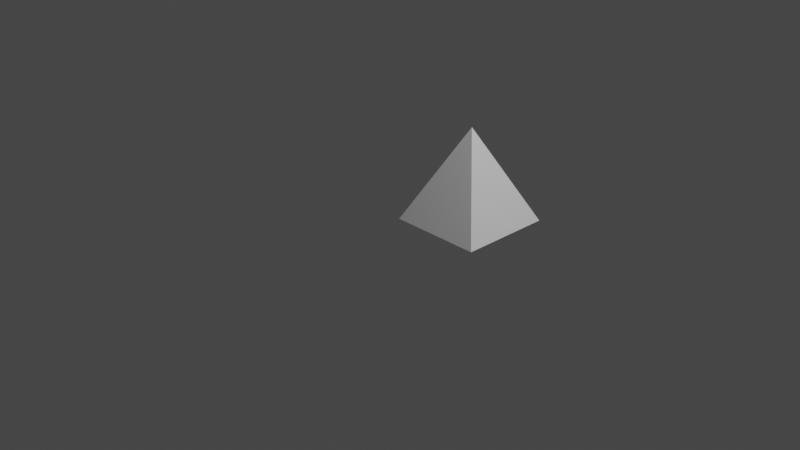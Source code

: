 # Source: python-forma-persanalizada-piramide.blend  (saved by Blender 3.5.10; exported with 4.5.12 LTS)
import bpy
from mathutils import Matrix  # noqa: F401  (used for matrix-valued properties, if any)

bpy.ops.wm.read_factory_settings(use_empty=True)
scene = bpy.context.scene
scene.name = 'Scene'

# ---- collections
col_collection = bpy.data.collections.new('Collection'); scene.collection.children.link(col_collection)

# ---- world
world_world = bpy.data.worlds.new('World'); scene.world = world_world
world_world.use_nodes = True; world_world.node_tree.nodes.clear()
_N = world_world.node_tree.nodes; _L = world_world.node_tree.links
n0 = _N.new('ShaderNodeOutputWorld'); n0.name = 'World Output'; n0.location = (300, 300)
n1 = _N.new('ShaderNodeBackground'); n1.name = 'Background'; n1.location = (10, 300)
n1.inputs[0].default_value = (0.05088, 0.05088, 0.05088, 1.0)
_L.new(n1.outputs[0], n0.inputs[0])
n0.is_active_output = True
world_world.color = (0.05088, 0.05088, 0.05088)
world_world.use_sun_shadow = False
world_world.sun_shadow_jitter_overblur = 0.0

# ---- cameras
cam_camera = bpy.data.cameras.new('Camera')
cam_camera.clip_end = 100.0
cam_camera.ortho_scale = 7.314

# ---- lights
light_light = bpy.data.lights.new('Light', 'POINT')
light_light.transmission_factor = 0.0
light_light.energy = 1000.0
light_light.shadow_soft_size = 0.1
light_light.shadow_maximum_resolution = 0.006
light_light.use_absolute_resolution = True

# ---- meshes
me_migeometria = bpy.data.meshes.new('MiGeometria')
me_migeometria.from_pydata([(0.0, 0.0, 0.0), (1.0, 0.0, 0.0), (0.0, 1.0, 0.0), (0.0, 0.5, 0.0), (0.5, 0.0, 0.0), (0.5, 0.5, 0.0), (0.0, 0.25, 0.0), (0.75, 0.0, 0.0), (0.25, 0.75, 0.0), (0.0, 0.75, 0.0), (0.25, 0.0, 0.0), (0.75, 0.25, 0.0), (0.25, 0.5, 0.0), (0.25, 0.25, 0.0), (0.5, 0.25, 0.0)], [], [(0, 10, 6), (3, 12, 9), (3, 13, 12), (4, 7, 14), (14, 11, 5), (14, 7, 11), (7, 1, 11), (12, 14, 5), (12, 13, 14), (13, 4, 14), (9, 8, 2), (9, 12, 8), (12, 5, 8), (6, 13, 3), (6, 10, 13), (10, 4, 13)])
me_migeometria.update()
me_migeometria_001 = bpy.data.meshes.new('MiGeometria.001')
me_migeometria_001.from_pydata([(0.0, 0.0, 0.0), (1.0, 0.0, 0.0), (1.0, 1.0, 0.0), (0.0, 1.0, 0.0), (0.5, 0.5, 1.0), (0.0, 0.5, 0.0), (0.5, 0.0, 0.0), (1.0, 0.5, 0.0), (0.5, 1.0, 0.0), (0.25, 0.25, 0.5), (0.75, 0.25, 0.5), (0.75, 0.75, 0.5), (0.25, 0.75, 0.5), (0.5, 0.5, 0.0)], [], [(13, 7, 2, 8), (0, 6, 9), (1, 7, 10), (2, 8, 11), (3, 5, 12), (12, 9, 4), (12, 5, 9), (5, 0, 9), (11, 12, 4), (11, 8, 12), (8, 3, 12), (10, 11, 4), (10, 7, 11), (7, 2, 11), (9, 10, 4), (9, 6, 10), (6, 1, 10), (5, 13, 8, 3), (0, 6, 13, 5), (6, 1, 7, 13)])
me_migeometria_001.update()

# ---- objects
ob_miobjeto = bpy.data.objects.new('MiObjeto', me_migeometria)
ob_miobjeto_001 = bpy.data.objects.new('MiObjeto.001', me_migeometria_001)
ob_light = bpy.data.objects.new('Light', light_light)
ob_camera = bpy.data.objects.new('Camera', cam_camera)

# ---- transforms, parenting, visibility, modifiers, constraints
ob_miobjeto.location = (0.0, 0.0, 0.0)
ob_miobjeto_001.location = (0.0, 0.0, 0.0)
ob_light.location = (4.076, 1.005, 5.904)
ob_light.rotation_euler = (0.6503, 0.05522, 1.866)
ob_light.lock_rotations_4d = False
ob_light.empty_display_type = 'ARROWS'
ob_light.color = (0.0, 0.0, 0.0, 0.0)
ob_light.lineart.crease_threshold = 0.0
ob_camera.location = (7.359, -6.926, 4.958)
ob_camera.rotation_euler = (1.109, 0.0, 0.8149)
ob_camera.lock_rotations_4d = False
ob_camera.empty_display_type = 'ARROWS'
ob_camera.color = (0.0, 0.0, 0.0, 0.0)
ob_camera.display_type = 'WIRE'
ob_camera.lineart.crease_threshold = 0.0

# ---- collection membership
scene.collection.objects.link(ob_miobjeto)
scene.collection.objects.link(ob_miobjeto_001)
col_collection.objects.link(ob_light)
col_collection.objects.link(ob_camera)

# ---- scene / render settings (as saved in the file)
scene.camera = ob_camera
scene.frame_start = 1; scene.frame_end = 250; scene.frame_set(1)
scene.render.engine = 'BLENDER_EEVEE_NEXT'
scene.cycles.sampling_pattern = 'TABULATED_SOBOL'
scene.view_settings.view_transform = 'Filmic'
bpy.context.view_layer.update()
